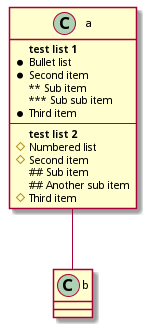

The diagram above was rendered by PlantUML. Its source (embedded in the PNG):
@startuml

class a {
**test list 1**
* Bullet list
* Second item
** Sub item
*** Sub sub item
* Third item
----
**test list 2**
# Numbered list
# Second item
## Sub item
## Another sub item
# Third item
}

a -- b 

@enduml